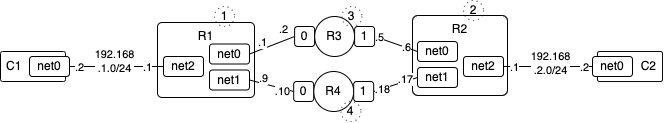

The diagram above was exported from draw.io. Its source (the exported page's mxGraphModel, read from the mxfile embedded in the PNG):
<mxGraphModel dx="666" dy="704" grid="1" gridSize="10" guides="1" tooltips="1" connect="1" arrows="1" fold="1" page="1" pageScale="1" pageWidth="827" pageHeight="1169" math="0" shadow="0">
  <root>
    <mxCell id="0" />
    <mxCell id="1" parent="0" />
    <mxCell id="22" value="R2" style="rounded=1;whiteSpace=wrap;html=1;verticalAlign=top;fillColor=none;arcSize=7;" parent="1" vertex="1">
      <mxGeometry x="465" y="74" width="95" height="80" as="geometry" />
    </mxCell>
    <mxCell id="20" style="edgeStyle=none;html=1;entryX=0;entryY=0.5;entryDx=0;entryDy=0;endArrow=none;endFill=0;exitX=1;exitY=0.5;exitDx=0;exitDy=0;" parent="1" source="40" target="9" edge="1">
      <mxGeometry relative="1" as="geometry">
        <mxPoint x="273.33333333333326" y="110" as="sourcePoint" />
        <mxPoint x="340" y="60" as="targetPoint" />
      </mxGeometry>
    </mxCell>
    <mxCell id="58" value=".2" style="edgeLabel;html=1;align=center;verticalAlign=middle;resizable=0;points=[];fontColor=default;" parent="20" vertex="1" connectable="0">
      <mxGeometry x="0.7229" y="1" relative="1" as="geometry">
        <mxPoint x="-5" y="-9" as="offset" />
      </mxGeometry>
    </mxCell>
    <mxCell id="61" value=".1" style="edgeLabel;html=1;align=center;verticalAlign=middle;resizable=0;points=[];fontColor=default;" parent="20" vertex="1" connectable="0">
      <mxGeometry x="-0.6419" relative="1" as="geometry">
        <mxPoint x="4" y="-9" as="offset" />
      </mxGeometry>
    </mxCell>
    <mxCell id="6" value="net0" style="rounded=1;whiteSpace=wrap;html=1;" parent="1" vertex="1">
      <mxGeometry x="470" y="100" width="40" height="20" as="geometry" />
    </mxCell>
    <mxCell id="7" value="net1" style="rounded=1;whiteSpace=wrap;html=1;" parent="1" vertex="1">
      <mxGeometry x="470" y="126" width="40" height="20" as="geometry" />
    </mxCell>
    <mxCell id="8" value="R3" style="ellipse;whiteSpace=wrap;html=1;aspect=fixed;" parent="1" vertex="1">
      <mxGeometry x="367.09999999999997" y="75" width="40" height="40" as="geometry" />
    </mxCell>
    <mxCell id="9" value="0" style="rounded=1;whiteSpace=wrap;html=1;" parent="1" vertex="1">
      <mxGeometry x="347.09999999999997" y="85" width="20" height="20" as="geometry" />
    </mxCell>
    <mxCell id="21" style="edgeStyle=none;html=1;entryX=0;entryY=0.5;entryDx=0;entryDy=0;endArrow=none;endFill=0;exitX=1;exitY=0.5;exitDx=0;exitDy=0;" parent="1" source="10" target="6" edge="1">
      <mxGeometry relative="1" as="geometry">
        <mxPoint x="480" y="120" as="targetPoint" />
      </mxGeometry>
    </mxCell>
    <mxCell id="59" value=".5" style="edgeLabel;html=1;align=center;verticalAlign=middle;resizable=0;points=[];fontColor=default;" parent="21" vertex="1" connectable="0">
      <mxGeometry x="-0.7763" y="1" relative="1" as="geometry">
        <mxPoint as="offset" />
      </mxGeometry>
    </mxCell>
    <mxCell id="60" value=".6" style="edgeLabel;html=1;align=center;verticalAlign=middle;resizable=0;points=[];fontColor=default;" parent="21" vertex="1" connectable="0">
      <mxGeometry x="0.4935" relative="1" as="geometry">
        <mxPoint as="offset" />
      </mxGeometry>
    </mxCell>
    <mxCell id="10" value="1" style="rounded=1;whiteSpace=wrap;html=1;" parent="1" vertex="1">
      <mxGeometry x="407.09999999999997" y="85" width="20" height="20" as="geometry" />
    </mxCell>
    <mxCell id="12" value="R4" style="ellipse;whiteSpace=wrap;html=1;aspect=fixed;" parent="1" vertex="1">
      <mxGeometry x="366.18" y="130" width="40" height="40" as="geometry" />
    </mxCell>
    <mxCell id="19" style="edgeStyle=none;html=1;entryX=1;entryY=0.5;entryDx=0;entryDy=0;endArrow=none;endFill=0;exitX=0;exitY=0.5;exitDx=0;exitDy=0;" parent="1" source="13" target="41" edge="1">
      <mxGeometry relative="1" as="geometry">
        <mxPoint x="340" y="207.5" as="sourcePoint" />
        <mxPoint x="280" y="147.5" as="targetPoint" />
      </mxGeometry>
    </mxCell>
    <mxCell id="62" value=".9" style="edgeLabel;html=1;align=center;verticalAlign=middle;resizable=0;points=[];fontColor=default;" parent="19" vertex="1" connectable="0">
      <mxGeometry x="0.5841" relative="1" as="geometry">
        <mxPoint x="4" y="-4" as="offset" />
      </mxGeometry>
    </mxCell>
    <mxCell id="63" value=".10" style="edgeLabel;html=1;align=center;verticalAlign=middle;resizable=0;points=[];fontColor=default;" parent="19" vertex="1" connectable="0">
      <mxGeometry x="-0.7122" y="1" relative="1" as="geometry">
        <mxPoint x="-5" as="offset" />
      </mxGeometry>
    </mxCell>
    <mxCell id="13" value="0" style="rounded=1;whiteSpace=wrap;html=1;" parent="1" vertex="1">
      <mxGeometry x="346.18" y="140" width="20" height="20" as="geometry" />
    </mxCell>
    <mxCell id="17" style="edgeStyle=none;html=1;exitX=1;exitY=0.5;exitDx=0;exitDy=0;entryX=0;entryY=0.5;entryDx=0;entryDy=0;endArrow=none;endFill=0;" parent="1" source="14" target="7" edge="1">
      <mxGeometry relative="1" as="geometry" />
    </mxCell>
    <mxCell id="66" value=".17" style="edgeLabel;html=1;align=center;verticalAlign=middle;resizable=0;points=[];fontColor=default;" parent="17" vertex="1" connectable="0">
      <mxGeometry x="0.4716" y="2" relative="1" as="geometry">
        <mxPoint as="offset" />
      </mxGeometry>
    </mxCell>
    <mxCell id="67" value=".18" style="edgeLabel;html=1;align=center;verticalAlign=middle;resizable=0;points=[];fontColor=default;" parent="17" vertex="1" connectable="0">
      <mxGeometry x="-0.6072" relative="1" as="geometry">
        <mxPoint as="offset" />
      </mxGeometry>
    </mxCell>
    <mxCell id="14" value="1" style="rounded=1;whiteSpace=wrap;html=1;" parent="1" vertex="1">
      <mxGeometry x="406.18" y="140" width="20" height="20" as="geometry" />
    </mxCell>
    <mxCell id="32" style="edgeStyle=none;html=1;entryX=0;entryY=0.5;entryDx=0;entryDy=0;fontColor=default;endArrow=none;endFill=0;exitX=1;exitY=0.5;exitDx=0;exitDy=0;" parent="1" source="28" target="31" edge="1">
      <mxGeometry relative="1" as="geometry" />
    </mxCell>
    <mxCell id="70" value="192.168&lt;br&gt;.2.0/24" style="edgeLabel;html=1;align=center;verticalAlign=middle;resizable=0;points=[];fontColor=default;" parent="32" vertex="1" connectable="0">
      <mxGeometry x="-0.3449" y="1" relative="1" as="geometry">
        <mxPoint x="18" y="-2" as="offset" />
      </mxGeometry>
    </mxCell>
    <mxCell id="74" value=".2" style="edgeLabel;html=1;align=center;verticalAlign=middle;resizable=0;points=[];fontColor=default;" parent="32" vertex="1" connectable="0">
      <mxGeometry x="0.8205" y="-1" relative="1" as="geometry">
        <mxPoint as="offset" />
      </mxGeometry>
    </mxCell>
    <mxCell id="75" value=".1" style="edgeLabel;html=1;align=center;verticalAlign=middle;resizable=0;points=[];" vertex="1" connectable="0" parent="32">
      <mxGeometry x="-0.7542" y="-1" relative="1" as="geometry">
        <mxPoint as="offset" />
      </mxGeometry>
    </mxCell>
    <mxCell id="28" value="net2" style="rounded=1;whiteSpace=wrap;html=1;" parent="1" vertex="1">
      <mxGeometry x="516" y="115" width="40" height="20" as="geometry" />
    </mxCell>
    <mxCell id="30" value="C2" style="rounded=1;whiteSpace=wrap;html=1;verticalAlign=middle;fillColor=none;arcSize=7;align=right;spacingRight=4;" parent="1" vertex="1">
      <mxGeometry x="650" y="110" width="65" height="30" as="geometry" />
    </mxCell>
    <mxCell id="31" value="net0" style="rounded=1;whiteSpace=wrap;html=1;" parent="1" vertex="1">
      <mxGeometry x="645" y="115" width="40" height="20" as="geometry" />
    </mxCell>
    <mxCell id="39" value="R1" style="rounded=1;whiteSpace=wrap;html=1;verticalAlign=top;fillColor=none;arcSize=6;" parent="1" vertex="1">
      <mxGeometry x="210" y="81" width="97" height="75" as="geometry" />
    </mxCell>
    <mxCell id="40" value="net0" style="rounded=1;whiteSpace=wrap;html=1;" parent="1" vertex="1">
      <mxGeometry x="262" y="102.5" width="40" height="20" as="geometry" />
    </mxCell>
    <mxCell id="41" value="net1" style="rounded=1;whiteSpace=wrap;html=1;" parent="1" vertex="1">
      <mxGeometry x="262" y="128.5" width="40" height="20" as="geometry" />
    </mxCell>
    <mxCell id="45" style="edgeStyle=none;html=1;entryX=1;entryY=0.5;entryDx=0;entryDy=0;fontColor=default;endArrow=none;endFill=0;exitX=0;exitY=0.5;exitDx=0;exitDy=0;" parent="1" source="46" target="48" edge="1">
      <mxGeometry relative="1" as="geometry" />
    </mxCell>
    <mxCell id="68" value="192.168&lt;br&gt;.1.0/24" style="edgeLabel;html=1;align=center;verticalAlign=middle;resizable=0;points=[];fontColor=default;" parent="45" vertex="1" connectable="0">
      <mxGeometry x="-0.1128" y="-1" relative="1" as="geometry">
        <mxPoint x="-8" y="-4" as="offset" />
      </mxGeometry>
    </mxCell>
    <mxCell id="72" value=".2" style="edgeLabel;html=1;align=center;verticalAlign=middle;resizable=0;points=[];fontColor=default;" parent="45" vertex="1" connectable="0">
      <mxGeometry x="0.7317" y="1" relative="1" as="geometry">
        <mxPoint x="-3" as="offset" />
      </mxGeometry>
    </mxCell>
    <mxCell id="76" value=".1" style="edgeLabel;html=1;align=center;verticalAlign=middle;resizable=0;points=[];" vertex="1" connectable="0" parent="45">
      <mxGeometry x="-0.6178" y="1" relative="1" as="geometry">
        <mxPoint x="2" as="offset" />
      </mxGeometry>
    </mxCell>
    <mxCell id="46" value="net2" style="rounded=1;whiteSpace=wrap;html=1;" parent="1" vertex="1">
      <mxGeometry x="216" y="115" width="40" height="20" as="geometry" />
    </mxCell>
    <mxCell id="47" value="C1" style="rounded=1;whiteSpace=wrap;html=1;verticalAlign=middle;fillColor=none;arcSize=7;align=left;spacingRight=0;spacingLeft=4;" parent="1" vertex="1">
      <mxGeometry x="53" y="110" width="65" height="30" as="geometry" />
    </mxCell>
    <mxCell id="48" value="net0" style="rounded=1;whiteSpace=wrap;html=1;" parent="1" vertex="1">
      <mxGeometry x="82" y="115" width="40" height="20" as="geometry" />
    </mxCell>
    <mxCell id="53" value="1" style="ellipse;whiteSpace=wrap;html=1;aspect=fixed;rounded=1;fontColor=default;fillColor=none;dashed=1;dashPattern=1 4;" parent="1" vertex="1">
      <mxGeometry x="267" y="65" width="20" height="20" as="geometry" />
    </mxCell>
    <mxCell id="54" value="3" style="ellipse;whiteSpace=wrap;html=1;aspect=fixed;rounded=1;fontColor=default;fillColor=none;dashed=1;dashPattern=1 4;" parent="1" vertex="1">
      <mxGeometry x="394.4" y="65" width="20" height="20" as="geometry" />
    </mxCell>
    <mxCell id="55" value="2" style="ellipse;whiteSpace=wrap;html=1;aspect=fixed;rounded=1;fontColor=default;fillColor=none;dashed=1;dashPattern=1 4;" parent="1" vertex="1">
      <mxGeometry x="516" y="59" width="20" height="20" as="geometry" />
    </mxCell>
    <mxCell id="56" value="4" style="ellipse;whiteSpace=wrap;html=1;aspect=fixed;rounded=1;fontColor=default;fillColor=none;dashed=1;dashPattern=1 4;" parent="1" vertex="1">
      <mxGeometry x="393.48" y="160" width="20" height="20" as="geometry" />
    </mxCell>
  </root>
</mxGraphModel>